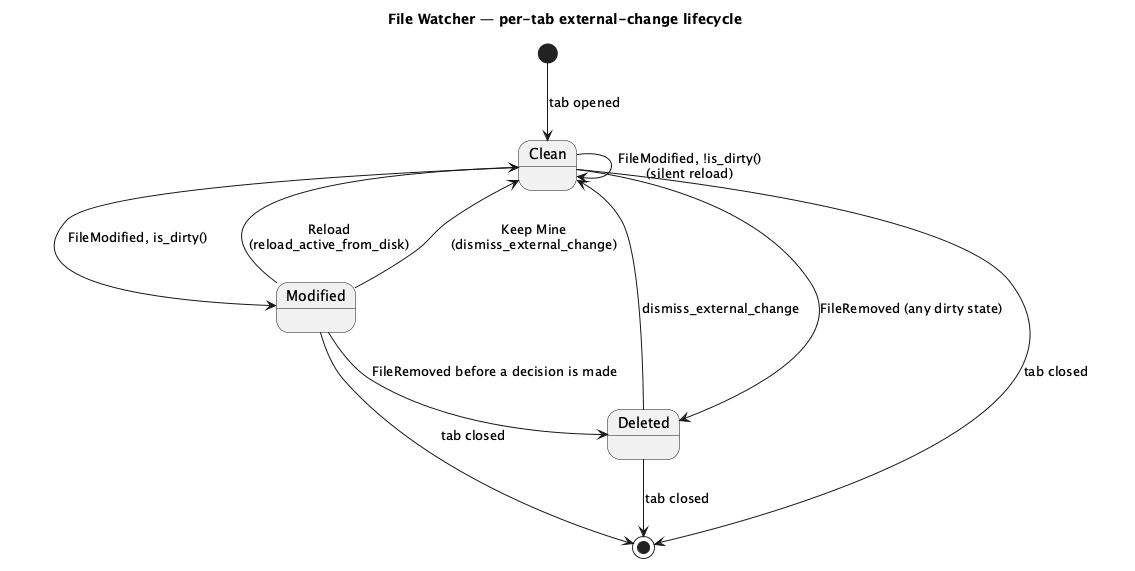

The diagram above was rendered by PlantUML. Its source (embedded in the PNG):
@startuml file-watcher-state
title File Watcher — per-tab external-change lifecycle

[*] --> Clean : tab opened

Clean --> Clean : FileModified, !is_dirty()\n(silent reload)
Clean --> Modified : FileModified, is_dirty()
Clean --> Deleted : FileRemoved (any dirty state)

Modified --> Clean : Reload\n(reload_active_from_disk)
Modified --> Clean : Keep Mine\n(dismiss_external_change)
Modified --> Deleted : FileRemoved before a decision is made

Deleted --> Clean : dismiss_external_change

Clean --> [*] : tab closed
Modified --> [*] : tab closed
Deleted --> [*] : tab closed

@enduml